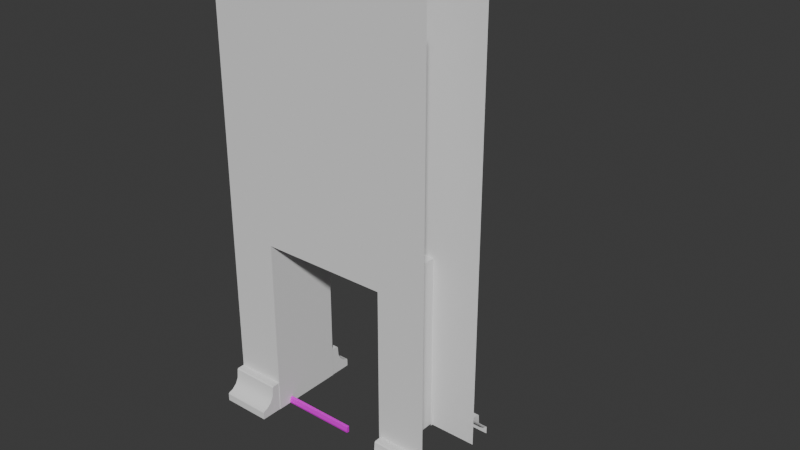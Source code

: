 # Source: Door.blend  (saved by Blender 4.3.34; exported with 4.5.12 LTS)
import bpy
from mathutils import Matrix  # noqa: F401  (used for matrix-valued properties, if any)

bpy.ops.wm.read_factory_settings(use_empty=True)
scene = bpy.context.scene
scene.name = 'Scene'

# ---- collections
col_collection = bpy.data.collections.new('Collection'); scene.collection.children.link(col_collection)

# ---- images (referenced by path relative to the original .blend; pixels are not part of the script)
import os
ASSET_DIR = os.environ.get("B2B_ASSET_DIR", "")  # directory of the original .blend (textures are referenced by path, not embedded)
HERE = os.path.dirname(os.path.abspath(__file__))  # packed textures are extracted next to this script under _unpacked/

def load_image(name, relpath, width, height, colorspace="sRGB"):
    """Load a texture the original file referenced (path relative to the .blend, or extracted next to this script)."""
    p = next((c for c in (os.path.join(HERE, relpath), os.path.join(ASSET_DIR, relpath)) if relpath and os.path.exists(c)), "")
    if p:
        img = bpy.data.images.load(p, check_existing=True)
        img.name = name
    else:  # same state as the original file: an image datablock whose file is absent (Cycles renders it pink)
        img = bpy.data.images.new(name, width, height)
        img.source = "FILE"
        img.filepath = "//" + (relpath or name)
    img.colorspace_settings.name = colorspace
    return img
img_map__72 = load_image('Map #72', 'SecurityRoomWallsAlbedo.tif', 1024, 1024, 'sRGB')

# ---- materials (node trees are filled in below, after node groups)
mat_07___default = bpy.data.materials.new('07 - Default')
mat_07___default.diffuse_color = (0.5882, 0.5882, 0.5882, 1.0)
mat_07___default.roughness = 0.8586
mat_07___default.specular_intensity = 0.0
mat_07___default.metallic = 1.0

# ---- material node trees
mat_07___default.use_nodes = True; mat_07___default.node_tree.nodes.clear()
_N = mat_07___default.node_tree.nodes; _L = mat_07___default.node_tree.links
n0 = _N.new('ShaderNodeBsdfPrincipled'); n0.name = 'Principled BSDF'; n0.location = (10, 300)
n0.inputs[1].default_value = 1.0
n0.inputs[2].default_value = 0.8586
n0.inputs[13].default_value = 0.0
n0.inputs[27].default_value = (0.0, 0.0, 0.0, 1.0)
n1 = _N.new('ShaderNodeOutputMaterial'); n1.name = 'Material Output'; n1.location = (300, 300)
n2 = _N.new('ShaderNodeNormalMap'); n2.name = 'Normal Map'; n2.location = (-300, -300)
n2.label = 'Normal/Map'
n3 = _N.new('ShaderNodeTexImage'); n3.name = 'Image Texture'; n3.location = (-300, 600)
n3.image = img_map__72
_L.new(n0.outputs[0], n1.inputs[0])
_L.new(n2.outputs[0], n0.inputs[5])
_L.new(n3.outputs[0], n0.inputs[0])
n1.is_active_output = True

# ---- world
world_world = bpy.data.worlds.new('World'); scene.world = world_world
world_world.use_nodes = True; world_world.node_tree.nodes.clear()
_N = world_world.node_tree.nodes; _L = world_world.node_tree.links
n0 = _N.new('ShaderNodeOutputWorld'); n0.name = 'World Output'; n0.location = (300, 300)
n1 = _N.new('ShaderNodeBackground'); n1.name = 'Background'; n1.location = (10, 300)
n1.inputs[0].default_value = (0.05088, 0.05088, 0.05088, 1.0)
_L.new(n1.outputs[0], n0.inputs[0])
n0.is_active_output = True
world_world.color = (0.05088, 0.05088, 0.05088)
world_world.sun_shadow_jitter_overblur = 0.0

# ---- meshes
me_mesh_001 = bpy.data.meshes.new('Mesh.001')
me_mesh_001.from_pydata([(-200.0, -300.0, 32.05), (-100.0, -300.0, 32.05), (100.0, -300.0, 32.05), (200.0, -300.0, 32.05), (-200.0, -297.6, 32.73), (-100.0, -297.6, 32.73), (100.0, -297.6, 32.73), (200.0, -297.6, 32.73), (-200.0, -291.4, 28.2), (-100.0, -291.4, 28.2), (100.0, -291.4, 28.2), (200.0, -291.4, 28.2), (-200.0, -292.3, 31.4), (-100.0, -292.3, 31.4), (100.0, -292.3, 31.4), (200.0, -292.3, 31.4), (86.37, -297.6, 32.73), (86.37, -291.4, 28.2), (86.37, -292.3, 31.4), (86.37, -300.0, 32.05), (-84.75, -300.0, 32.05), (-84.75, -297.6, 32.73), (-84.75, -292.3, 31.4), (86.37, -300.0, 28.31), (-84.75, -300.0, 28.31), (-84.75, -291.4, 28.2)], [], [(1, 5, 4, 0), (20, 21, 5, 1), (3, 7, 6, 2), (9, 8, 12, 13), (10, 17, 18, 14), (11, 10, 14, 15), (5, 13, 12, 4), (14, 18, 16, 6), (7, 15, 14, 6), (2, 6, 16, 19), (9, 13, 22, 25), (13, 5, 21, 22), (22, 21, 20, 25), (16, 18, 17, 19), (20, 24, 25), (19, 17, 23)])
me_mesh_001.polygons.foreach_set('use_smooth', [1, 1, 1, 1, 1, 1, 1, 1, 1, 1, 1, 1, 1, 1, 0, 0])
_k = set([(4, 5), (5, 21), (6, 7), (6, 16), (12, 13), (13, 22), (14, 15), (14, 18), (16, 18), (16, 19), (17, 18), (20, 21), (21, 22), (22, 25)])
me_mesh_001.attributes.new('sharp_edge', 'BOOLEAN', 'EDGE').data.foreach_set('value', [ (min(e.vertices), max(e.vertices)) in _k for e in me_mesh_001.edges])
_uv = me_mesh_001.uv_layers.new(name='UVChannel_1')
_uv.uv.foreach_set('vector', [0.3264, 0.01905, 0.3264, 0.03938, 0.2111, 0.03938, 0.2111, 0.01905, 0.3408, 0.01905, 0.3408, 0.03938, 0.3264, 0.03938, 0.3264, 0.01905, 0.6721, 0.01904, 0.6721, 0.03936, 0.5569, 0.03937, 0.5569, 0.01904, 0.3264, 0.05552, 0.2111, 0.05553, 0.2111, 0.04277, 0.3264, 0.04277, 0.5569, 0.05551, 0.5425, 0.05551, 0.5425, 0.04276, 0.5569, 0.04276, 0.6721, 0.05551, 0.5569, 0.05551, 0.5569, 0.04276, 0.6721, 0.04275, 0.3264, 0.03938, 0.3264, 0.04277, 0.2111, 0.04277, 0.2111, 0.03938, 0.5569, 0.04276, 0.5425, 0.04276, 0.5425, 0.03937, 0.5569, 0.03937, 0.6721, 0.03936, 0.6721, 0.04275, 0.5569, 0.04276, 0.5569, 0.03937, 0.5569, 0.01904, 0.5569, 0.03937, 0.5425, 0.03937, 0.5425, 0.01904, 0.3264, 0.05552, 0.3264, 0.04277, 0.3408, 0.04277, 0.3408, 0.05552, 0.3264, 0.04277, 0.3264, 0.03938, 0.3408, 0.03938, 0.3408, 0.04277, 0.3408, 0.04277, 0.3408, 0.03938, 0.3408, 0.01905, 0.3408, 0.05552, 0.5425, 0.03937, 0.5425, 0.04276, 0.5425, 0.05551, 0.5425, 0.01904, 0.3408, 0.01905, 0.3408, 0.01905, 0.3408, 0.05552, 0.5425, 0.01904, 0.5425, 0.05551, 0.5425, 0.01904])
me_mesh_001.materials.append(mat_07___default)
me_mesh_001.update()
me_mesh_001.normals_split_custom_set([tuple(v) for v in zip(*[iter([0.0, -0.2763, 0.9611, 0.0, -0.2763, 0.9611, 0.0, -0.2763, 0.9611, 0.0, -0.2763, 0.9611, 0.0, -0.2763, 0.9611, 0.0, -0.2763, 0.9611, 0.0, -0.2763, 0.9611, 0.0, -0.2763, 0.9611, 0.0, -0.2763, 0.9611, 0.0, -0.2763, 0.9611, 0.0, -0.2763, 0.9611, 0.0, -0.2763, 0.9611, 0.0, 0.9594, 0.2821, 0.0, 0.9594, 0.2821, 0.0, 0.9594, 0.2821, 0.0, 0.9594, 0.2821, 0.0, 0.9594, 0.2821, 0.0, 0.9594, 0.2821, 0.0, 0.9594, 0.2821, 0.0, 0.9594, 0.2821, 0.0, 0.9594, 0.2821, 0.0, 0.9594, 0.2821, 0.0, 0.9594, 0.2821, 0.0, 0.9594, 0.2821, 0.0, 0.2422, 0.9702, 0.0, 0.2422, 0.9702, 0.0, 0.2422, 0.9702, 0.0, 0.2422, 0.9702, 0.0, 0.2422, 0.9702, 0.0, 0.2422, 0.9702, 0.0, 0.2422, 0.9702, 0.0, 0.2422, 0.9702, 0.0, 0.2422, 0.9702, 0.0, 0.2422, 0.9702, 0.0, 0.2422, 0.9702, 0.0, 0.2422, 0.9702, 0.0, -0.2763, 0.9611, 0.0, -0.2763, 0.9611, 0.0, -0.2763, 0.9611, 0.0, -0.2763, 0.9611, 0.0, 0.9594, 0.2821, 0.0, 0.9594, 0.2821, 0.0, 0.9594, 0.2821, 0.0, 0.9594, 0.2821, 0.0, 0.2422, 0.9702, 0.0, 0.2422, 0.9702, 0.0, 0.2422, 0.9702, 0.0, 0.2422, 0.9702, 1.0, 0.0, 0.0, 1.0, 0.0, 0.0, 1.0, 0.0, 0.0, 1.0, 0.0, 0.0, -1.0, 0.0, 0.0, -1.0, 0.0, 0.0, -1.0, 0.0, 0.0, -1.0, 0.0, 0.0, 1.0, 1.007e-06, 0.0, 1.0, 1.007e-06, 0.0, 1.0, 1.007e-06, 0.0, -1.0, 8.292e-07, 0.0, -1.0, 8.292e-07, 0.0, -1.0, 8.292e-07, 0.0])] * 3)])
me_mesh = bpy.data.meshes.new('Mesh')
me_mesh.from_pydata([(-84.38, 0.0, 50.0), (84.38, 239.1, 50.0), (84.38, 0.0, 50.0), (-84.38, 1.728e-12, 9.095e-13), (84.38, 239.1, 1.805e-05), (84.38, 1.728e-12, 9.095e-13), (0.0, 400.0, 50.0), (0.0, 600.0, 50.0), (0.0, 239.1, 50.0), (0.0, 239.1, 1.805e-05), (84.19, 400.0, 50.0), (84.19, 600.0, 50.0), (-84.17, 400.0, 50.0), (-84.17, 600.0, 50.0), (-84.38, 239.1, 50.0), (-84.38, 239.1, 1.805e-05), (-150.0, 0.0, 50.0), (149.9, 400.0, 50.0), (149.9, 600.0, 50.0), (150.0, 0.0, 50.0), (-149.9, 400.0, 50.0), (-149.9, 600.0, 50.0), (-150.0, 239.1, 50.0), (150.0, 239.1, 50.0), (0.0, 319.5, 50.0), (-84.27, 319.5, 50.0), (84.28, 319.5, 50.0), (-149.9, 319.5, 50.0), (150.0, 319.5, 50.0), (-150.0, 40.12, 50.0), (150.0, 40.12, 50.0), (-150.0, -3.052e-05, 79.11), (150.0, -3.052e-05, 79.11), (150.0, 40.12, 59.34), (-150.0, 40.12, 59.34), (-150.0, 9.797, 79.11), (150.0, 9.797, 79.11), (-150.0, 26.05, 61.95), (150.0, 26.05, 61.95), (-150.0, 13.0, 72.3), (150.0, 13.0, 72.3), (150.0, 38.69, 60.9), (-150.0, 38.69, 60.9), (-150.0, 11.12, 78.15), (150.0, 11.12, 78.15), (-150.0, 18.51, 65.85), (150.0, 18.51, 65.85), (86.71, 40.12, 50.0), (-84.89, -3.052e-05, 79.11), (86.71, 38.69, 60.9), (86.71, 9.797, 79.11), (86.71, 13.0, 72.3), (86.71, 26.05, 61.95), (86.71, 40.12, 59.34), (86.71, 11.12, 78.15), (86.71, 18.51, 65.85), (-84.89, 40.12, 50.0), (86.71, -3.052e-05, 79.11), (-84.89, 38.69, 60.9), (-84.89, 9.797, 79.11), (-84.89, 13.0, 72.3), (-84.89, 26.05, 61.95), (-84.89, 40.12, 59.34), (-84.89, 11.12, 78.15), (-84.89, 18.51, 65.85), (-84.89, -3.052e-05, 46.65), (86.71, -3.052e-05, 46.65), (-84.37, 7.55e-06, -50.0), (84.37, 239.1, -50.0), (84.37, 7.55e-06, -50.0), (0.0, 400.0, -50.0), (0.0, 600.0, -50.0), (0.0, 239.1, -50.0), (84.19, 400.0, -50.0), (84.19, 600.0, -50.0), (-84.17, 400.0, -50.0), (-84.17, 600.0, -50.0), (-84.37, 239.1, -50.0), (-150.0, 7.55e-06, -50.0), (149.9, 400.0, -50.0), (149.9, 600.0, -50.0), (150.0, 7.55e-06, -50.0), (-149.9, 400.0, -50.0), (-149.9, 600.0, -50.0), (-150.0, 239.1, -50.0), (150.0, 239.1, -50.0), (0.0, 319.5, -50.0), (-84.27, 319.5, -50.0), (84.28, 319.5, -50.0), (-149.9, 319.5, -50.0), (150.0, 319.5, -50.0), (-150.0, 40.12, -50.0), (150.0, 40.12, -50.0), (-150.0, -1.857e-05, -79.11), (150.0, -1.857e-05, -79.11), (150.0, 40.12, -59.34), (-150.0, 40.12, -59.34), (-150.0, 9.797, -79.11), (150.0, 9.797, -79.11), (-150.0, 26.05, -61.95), (150.0, 26.05, -61.95), (-150.0, 13.0, -72.3), (150.0, 13.0, -72.3), (150.0, 38.69, -60.9), (-150.0, 38.69, -60.9), (-150.0, 11.12, -78.15), (150.0, 11.12, -78.15), (-150.0, 18.51, -65.85), (150.0, 18.51, -65.85), (86.71, 40.12, -50.0), (-84.89, -1.857e-05, -79.11), (86.71, 38.69, -60.9), (86.71, 9.797, -79.11), (86.71, 13.0, -72.3), (86.71, 26.05, -61.95), (86.71, 40.12, -59.34), (86.71, 11.12, -78.15), (86.71, 18.51, -65.85), (-84.89, 40.12, -50.0), (86.71, -1.857e-05, -79.11), (-84.89, 38.69, -60.9), (-84.89, 9.797, -79.11), (-84.89, 13.0, -72.3), (-84.89, 26.05, -61.95), (-84.89, 40.12, -59.34), (-84.89, 11.12, -78.15), (-84.89, 18.51, -65.85), (-84.89, -2.347e-05, -46.65), (86.71, -2.347e-05, -46.65)], [], [(8, 9, 4, 1), (1, 4, 5, 2), (10, 11, 7, 6), (14, 15, 9, 8), (12, 25, 24, 6), (6, 7, 13, 12), (17, 18, 11, 10), (20, 27, 25, 12), (6, 24, 26, 10), (0, 3, 15, 14), (12, 13, 21, 20), (1, 2, 19, 23), (0, 14, 22, 16), (10, 26, 28, 17), (14, 8, 24, 25), (22, 14, 25, 27), (8, 1, 26, 24), (1, 23, 28, 26), (48, 59, 35, 31), (47, 53, 33, 30), (60, 39, 43, 63), (40, 51, 54, 44), (58, 42, 37, 61), (41, 49, 52, 38), (46, 55, 51, 40), (33, 53, 49, 41), (58, 62, 34, 42), (36, 44, 54, 50), (64, 61, 37, 45), (46, 38, 52, 55), (32, 36, 50, 57), (29, 34, 62, 56), (45, 39, 60, 64), (43, 35, 59, 63), (59, 48, 65), (57, 50, 66), (66, 53, 47), (65, 56, 62), (51, 66, 54), (63, 59, 65), (52, 49, 53, 66), (55, 52, 66), (51, 55, 66), (66, 50, 54), (65, 60, 63), (65, 62, 58, 61), (64, 60, 65), (61, 64, 65), (72, 68, 4, 9), (68, 69, 5, 4), (73, 70, 71, 74), (77, 72, 9, 15), (75, 70, 86, 87), (70, 75, 76, 71), (79, 73, 74, 80), (82, 75, 87, 89), (70, 73, 88, 86), (67, 77, 15, 3), (75, 82, 83, 76), (68, 85, 81, 69), (67, 78, 84, 77), (73, 79, 90, 88), (77, 87, 86, 72), (84, 89, 87, 77), (72, 86, 88, 68), (68, 88, 90, 85), (110, 93, 97, 121), (109, 92, 95, 115), (122, 125, 105, 101), (102, 106, 116, 113), (120, 123, 99, 104), (103, 100, 114, 111), (108, 102, 113, 117), (95, 103, 111, 115), (120, 104, 96, 124), (98, 112, 116, 106), (126, 107, 99, 123), (108, 117, 114, 100), (94, 119, 112, 98), (91, 118, 124, 96), (107, 126, 122, 101), (105, 125, 121, 97), (121, 127, 110), (119, 128, 112), (128, 109, 115), (127, 124, 118), (113, 116, 128), (125, 127, 121), (114, 128, 115, 111), (117, 128, 114), (113, 128, 117), (128, 116, 112), (127, 125, 122), (127, 123, 120, 124), (126, 127, 122), (123, 127, 126)])
me_mesh.polygons.foreach_set('use_smooth', [0, 0, 1, 0, 1, 1, 1, 1, 1, 0, 1, 1, 1, 1, 1, 1, 1, 1, 1, 1, 1, 1, 1, 1, 1, 1, 1, 1, 1, 1, 1, 1, 1, 1, 0, 0, 1, 1, 0, 0, 0, 0, 0, 0, 0, 0, 0, 0, 0, 0, 1, 0, 1, 1, 1, 1, 1, 0, 1, 1, 1, 1, 1, 1, 1, 1, 1, 1, 1, 1, 1, 1, 1, 1, 1, 1, 1, 1, 1, 1, 1, 1, 0, 0, 1, 1, 0, 0, 0, 0, 0, 0, 0, 0, 0, 0])
_k = set([(33, 53), (34, 62), (35, 59), (36, 50), (41, 49), (42, 58), (43, 63), (44, 54), (47, 53), (56, 62), (95, 115), (96, 124), (97, 121), (98, 112), (103, 111), (104, 120), (105, 125), (106, 116), (109, 115), (118, 124)])
me_mesh.attributes.new('sharp_edge', 'BOOLEAN', 'EDGE').data.foreach_set('value', [ (min(e.vertices), max(e.vertices)) in _k for e in me_mesh.edges])
_uv = me_mesh.uv_layers.new(name='UVChannel_1')
_uv.uv.foreach_set('vector', [-0.5194, 0.8113, -0.5194, 0.8113, -0.31, 0.8113, -0.31, 0.8113, -0.31, 0.8113, -0.31, 0.8113, -0.31, 0.218, -0.31, 0.218, 0.7107, 1.164, 0.7107, 1.631, 0.5001, 1.631, 0.5001, 1.164, -0.7288, 0.5147, -0.7288, 0.5147, -0.5194, 0.8113, -0.5194, 0.8113, 0.8628, 0.1713, 0.8626, 0.3703, 1.072, 0.3703, 1.072, 0.1713, 0.5001, 1.164, 0.5001, 1.631, 0.2896, 1.631, 0.2896, 1.164, 0.8555, 1.164, 0.8555, 1.631, 0.7107, 1.631, 0.7107, 1.164, 0.7186, 0.1713, 0.7185, 0.3703, 0.8626, 0.3703, 0.8628, 0.1713, 1.072, 0.1713, 1.072, 0.3703, 1.282, 0.3703, 1.282, 0.1713, -0.7288, 0.218, -0.7288, 0.218, -0.7288, 0.5147, -0.7288, 0.5147, 0.2896, 1.164, 0.2896, 1.631, 0.1448, 1.631, 0.1448, 1.164, 0.9972, 0.9973, 0.9972, 0.2422, 0.8552, 0.2422, 0.8552, 0.9973, -7.929e-05, 0.4005, -7.929e-05, 0.9973, 0.1452, 0.9974, 0.1452, 0.4005, 1.282, 0.1713, 1.282, 0.3703, 1.426, 0.3703, 1.426, 0.1713, 0.8623, 0.1722, 1.072, 0.1722, 1.072, 0.3713, 0.8626, 0.3713, 0.7184, 0.1723, 0.8623, 0.1722, 0.8626, 0.3713, 0.7185, 0.3713, 1.072, 0.1722, 1.283, 0.1722, 1.282, 0.3713, 1.072, 0.3713, 1.283, 0.1722, 1.426, 0.1723, 1.426, 0.3713, 1.282, 0.3713, 0.2664, 0.02111, 0.2664, 0.04109, 0.106, 0.0411, 0.106, 0.02111, 0.5159, 0.1408, 0.5159, 0.1217, 0.6763, 0.1217, 0.6763, 0.1408, 0.2664, 0.05696, 0.106, 0.05697, 0.106, 0.04443, 0.2664, 0.04443, 0.6763, 0.05695, 0.5159, 0.05695, 0.5159, 0.04442, 0.6763, 0.04441, 0.2664, 0.1174, 0.106, 0.1175, 0.106, 0.09158, 0.2664, 0.09158, 0.6763, 0.1174, 0.5159, 0.1174, 0.5159, 0.09157, 0.6763, 0.09156, 0.6763, 0.07426, 0.5159, 0.07426, 0.5159, 0.05695, 0.6763, 0.05695, 0.6763, 0.1217, 0.5159, 0.1217, 0.5159, 0.1174, 0.6763, 0.1174, 0.2664, 0.1174, 0.2664, 0.1218, 0.106, 0.1218, 0.106, 0.1175, 0.6763, 0.04108, 0.6763, 0.04441, 0.5159, 0.04442, 0.5159, 0.04109, 0.2664, 0.07427, 0.2664, 0.09158, 0.106, 0.09158, 0.106, 0.07428, 0.6763, 0.07426, 0.6763, 0.09156, 0.5159, 0.09157, 0.5159, 0.07426, 0.6763, 0.0211, 0.6763, 0.04108, 0.5159, 0.04109, 0.5159, 0.0211, 0.106, 0.1408, 0.106, 0.1218, 0.2664, 0.1218, 0.2664, 0.1408, 0.106, 0.07428, 0.106, 0.05697, 0.2664, 0.05696, 0.2664, 0.07427, 0.106, 0.04443, 0.106, 0.0411, 0.2664, 0.04109, 0.2664, 0.04443, 0.2664, 0.04109, 0.2664, 0.02111, 0.2664, 0.02111, 0.5159, 0.0211, 0.5159, 0.04109, 0.5159, 0.04109, 0.2664, 0.04109, 0.5159, 0.1217, 0.5159, 0.1408, 0.5159, 0.0211, 0.2664, 0.1408, 0.2664, 0.1218, 0.5159, 0.05695, 0.2664, 0.04109, 0.5159, 0.04442, 0.2664, 0.04443, 0.2664, 0.04109, 0.2664, 0.02111, 0.5159, 0.09157, 0.5159, 0.1174, 0.5159, 0.1217, 0.2664, 0.04109, 0.5159, 0.07426, 0.5159, 0.09157, 0.2664, 0.04109, 0.5159, 0.05695, 0.5159, 0.07426, 0.2664, 0.04109, 0.2664, 0.04109, 0.5159, 0.04109, 0.5159, 0.04442, 0.2664, 0.02111, 0.2664, 0.05696, 0.2664, 0.04443, 0.2664, 0.02111, 0.2664, 0.1218, 0.2664, 0.1174, 0.2664, 0.09158, 0.2664, 0.07427, 0.2664, 0.05696, 0.2664, 0.02111, 0.2664, 0.09158, 0.2664, 0.07427, 0.2664, 0.02111, -0.5194, 0.8113, -0.31, 0.8113, -0.31, 0.8113, -0.5194, 0.8113, -0.31, 0.8113, -0.31, 0.218, -0.31, 0.218, -0.31, 0.8113, 0.7107, 1.164, 0.5001, 1.164, 0.5001, 1.631, 0.7107, 1.631, -0.7288, 0.5147, -0.5194, 0.8113, -0.5194, 0.8113, -0.7288, 0.5147, 0.8628, 0.1713, 1.072, 0.1713, 1.072, 0.3703, 0.8626, 0.3703, 0.5001, 1.164, 0.2896, 1.164, 0.2896, 1.631, 0.5001, 1.631, 0.8555, 1.164, 0.7107, 1.164, 0.7107, 1.631, 0.8555, 1.631, 0.7186, 0.1713, 0.8628, 0.1713, 0.8626, 0.3703, 0.7185, 0.3703, 1.072, 0.1713, 1.282, 0.1713, 1.282, 0.3703, 1.072, 0.3703, -0.7288, 0.218, -0.7288, 0.5147, -0.7288, 0.5147, -0.7288, 0.218, 0.2896, 1.164, 0.1448, 1.164, 0.1448, 1.631, 0.2896, 1.631, 0.9972, 0.9973, 0.8552, 0.9973, 0.8552, 0.2422, 0.9972, 0.2422, -7.929e-05, 0.4005, 0.1452, 0.4005, 0.1452, 0.9974, -7.929e-05, 0.9973, 1.282, 0.1713, 1.426, 0.1713, 1.426, 0.3703, 1.282, 0.3703, 0.8623, 0.1722, 0.8626, 0.3713, 1.072, 0.3713, 1.072, 0.1722, 0.7184, 0.1723, 0.7185, 0.3713, 0.8626, 0.3713, 0.8623, 0.1722, 1.072, 0.1722, 1.072, 0.3713, 1.282, 0.3713, 1.283, 0.1722, 1.283, 0.1722, 1.282, 0.3713, 1.426, 0.3713, 1.426, 0.1723, 0.2664, 0.02111, 0.106, 0.02111, 0.106, 0.0411, 0.2664, 0.04109, 0.5159, 0.1408, 0.6763, 0.1408, 0.6763, 0.1217, 0.5159, 0.1217, 0.2664, 0.05696, 0.2664, 0.04443, 0.106, 0.04443, 0.106, 0.05697, 0.6763, 0.05695, 0.6763, 0.04441, 0.5159, 0.04442, 0.5159, 0.05695, 0.2664, 0.1174, 0.2664, 0.09158, 0.106, 0.09158, 0.106, 0.1175, 0.6763, 0.1174, 0.6763, 0.09156, 0.5159, 0.09157, 0.5159, 0.1174, 0.6763, 0.07426, 0.6763, 0.05695, 0.5159, 0.05695, 0.5159, 0.07426, 0.6763, 0.1217, 0.6763, 0.1174, 0.5159, 0.1174, 0.5159, 0.1217, 0.2664, 0.1174, 0.106, 0.1175, 0.106, 0.1218, 0.2664, 0.1218, 0.6763, 0.04108, 0.5159, 0.04109, 0.5159, 0.04442, 0.6763, 0.04441, 0.2664, 0.07427, 0.106, 0.07428, 0.106, 0.09158, 0.2664, 0.09158, 0.6763, 0.07426, 0.5159, 0.07426, 0.5159, 0.09157, 0.6763, 0.09156, 0.6763, 0.0211, 0.5159, 0.0211, 0.5159, 0.04109, 0.6763, 0.04108, 0.106, 0.1408, 0.2664, 0.1408, 0.2664, 0.1218, 0.106, 0.1218, 0.106, 0.07428, 0.2664, 0.07427, 0.2664, 0.05696, 0.106, 0.05697, 0.106, 0.04443, 0.2664, 0.04443, 0.2664, 0.04109, 0.106, 0.0411, 0.2664, 0.04109, 0.2664, 0.02111, 0.2664, 0.02111, 0.5159, 0.0211, 0.5159, 0.04109, 0.5159, 0.04109, 0.2664, 0.04109, 0.5159, 0.1408, 0.5159, 0.1217, 0.5159, 0.0211, 0.2664, 0.1218, 0.2664, 0.1408, 0.5159, 0.05695, 0.5159, 0.04442, 0.2664, 0.04109, 0.2664, 0.04443, 0.2664, 0.02111, 0.2664, 0.04109, 0.5159, 0.09157, 0.2664, 0.04109, 0.5159, 0.1217, 0.5159, 0.1174, 0.5159, 0.07426, 0.2664, 0.04109, 0.5159, 0.09157, 0.5159, 0.05695, 0.2664, 0.04109, 0.5159, 0.07426, 0.2664, 0.04109, 0.5159, 0.04442, 0.5159, 0.04109, 0.2664, 0.02111, 0.2664, 0.04443, 0.2664, 0.05696, 0.2664, 0.02111, 0.2664, 0.09158, 0.2664, 0.1174, 0.2664, 0.1218, 0.2664, 0.07427, 0.2664, 0.02111, 0.2664, 0.05696, 0.2664, 0.09158, 0.2664, 0.02111, 0.2664, 0.07427])
me_mesh.update()
me_mesh.normals_split_custom_set([tuple(v) for v in zip(*[iter([0.0, -1.0, 0.0, 0.0, -1.0, 0.0, 0.0, -1.0, 0.0, 0.0, -1.0, 0.0, -1.0, 0.0, 0.0, -1.0, 0.0, 0.0, -1.0, 0.0, 0.0, -1.0, 0.0, 0.0, 0.0, 0.0, 1.0, 0.0, 0.0, 1.0, 0.0, 0.0, 1.0, 0.0, 0.0, 1.0, 0.0, -1.0, 0.0, 0.0, -1.0, 0.0, 0.0, -1.0, 0.0, 0.0, -1.0, 0.0, 0.0, 0.0, 1.0, -5.637e-12, -5.915e-09, 1.0, 0.0, 0.0, 1.0, 0.0, 0.0, 1.0, 0.0, 0.0, 1.0, 0.0, 0.0, 1.0, 0.0, 0.0, 1.0, 0.0, 0.0, 1.0, 0.0, 0.0, 1.0, 0.0, 0.0, 1.0, 0.0, 0.0, 1.0, 0.0, 0.0, 1.0, 0.0, 0.0, 1.0, -1.129e-11, -1.184e-08, 1.0, -5.637e-12, -5.915e-09, 1.0, 0.0, 0.0, 1.0, 0.0, 0.0, 1.0, 0.0, 0.0, 1.0, 5.638e-12, -5.915e-09, 1.0, 0.0, 0.0, 1.0, 1.0, 0.0, 0.0, 1.0, 0.0, 0.0, 1.0, 0.0, 0.0, 1.0, 0.0, 0.0, 0.0, 0.0, 1.0, 0.0, 0.0, 1.0, 0.0, 0.0, 1.0, 0.0, 0.0, 1.0, 7.527e-12, -5.238e-09, 1.0, 0.0, 7.978e-09, 1.0, 0.0, 7.978e-09, 1.0, 1.128e-11, -7.849e-09, 1.0, 0.0, 7.978e-09, 1.0, -7.527e-12, -5.238e-09, 1.0, -1.128e-11, -7.848e-09, 1.0, 0.0, 7.978e-09, 1.0, 0.0, 0.0, 1.0, 5.638e-12, -5.915e-09, 1.0, 1.129e-11, -1.184e-08, 1.0, 0.0, 0.0, 1.0, -7.527e-12, -5.238e-09, 1.0, 0.0, 0.0, 1.0, 0.0, 0.0, 1.0, -5.637e-12, -5.915e-09, 1.0, -1.128e-11, -7.848e-09, 1.0, -7.527e-12, -5.238e-09, 1.0, -5.637e-12, -5.915e-09, 1.0, -1.129e-11, -1.184e-08, 1.0, 0.0, 0.0, 1.0, 7.527e-12, -5.238e-09, 1.0, 5.638e-12, -5.915e-09, 1.0, 0.0, 0.0, 1.0, 7.527e-12, -5.238e-09, 1.0, 1.128e-11, -7.849e-09, 1.0, 1.129e-11, -1.184e-08, 1.0, 5.638e-12, -5.915e-09, 1.0, 0.0, -3.115e-06, 1.0, 0.0, -3.115e-06, 1.0, 0.0, -3.115e-06, 1.0, 0.0, -3.115e-06, 1.0, 1.969e-13, 1.0, 3.304e-06, 1.969e-13, 1.0, 3.304e-06, 1.969e-13, 1.0, 3.304e-06, 1.969e-13, 1.0, 3.304e-06, 0.0, 0.8731, 0.4876, 0.0, 0.8731, 0.4876, 0.0, 0.9517, 0.3069, 0.0, 0.9517, 0.3069, 0.0, 0.8731, 0.4876, 0.0, 0.8731, 0.4876, 0.0, 0.9517, 0.3069, 0.0, 0.9517, 0.3069, 0.0, 0.08277, 0.9966, 0.0, 0.08277, 0.9966, 0.0, 0.2766, 0.961, 0.0, 0.2766, 0.961, 0.0, 0.08277, 0.9966, 0.0, 0.08277, 0.9966, 0.0, 0.2766, 0.961, 0.0, 0.2766, 0.961, 0.0, 0.6217, 0.7833, 0.0, 0.6217, 0.7833, 0.0, 0.8731, 0.4876, 0.0, 0.8731, 0.4876, 0.0, 0.7358, 0.6772, 0.0, 0.7358, 0.6772, 0.0, 0.7358, 0.6772, 0.0, 0.7358, 0.6772, 0.0, 0.7358, 0.6772, 0.0, 0.7358, 0.6772, 0.0, 0.7358, 0.6772, 0.0, 0.7358, 0.6772, 0.0, 0.5887, 0.8084, 0.0, 0.5887, 0.8084, 0.0, 0.5887, 0.8084, 0.0, 0.5887, 0.8084, 0.0, 0.6217, 0.7833, 0.0, 0.2766, 0.961, 0.0, 0.2766, 0.961, 0.0, 0.6217, 0.7833, 0.0, 0.6217, 0.7833, 0.0, 0.2766, 0.961, 0.0, 0.2766, 0.961, 0.0, 0.6217, 0.7833, 0.0, -3.115e-06, 1.0, 0.0, -3.115e-06, 1.0, 0.0, -3.115e-06, 1.0, 0.0, -3.115e-06, 1.0, -1.914e-13, 1.0, 3.211e-06, -1.914e-13, 1.0, 3.211e-06, -1.914e-13, 1.0, 3.211e-06, -1.914e-13, 1.0, 3.211e-06, 0.0, 0.6217, 0.7833, 0.0, 0.8731, 0.4876, 0.0, 0.8731, 0.4876, 0.0, 0.6217, 0.7833, 0.0, 0.5887, 0.8084, 0.0, 0.5887, 0.8084, 0.0, 0.5887, 0.8084, 0.0, 0.5887, 0.8084, 1.0, -1.535e-06, 0.0, 1.0, -1.535e-06, 0.0, 1.0, -1.535e-06, 0.0, -1.0, 0.0, 0.0, -1.0, 0.0, 0.0, -1.0, 0.0, 0.0, -1.0, 3.257e-07, 0.0, -1.0, 3.257e-07, 0.0, -1.0, 3.257e-07, 0.0, 1.0, 0.0, 0.0, 1.0, 0.0, 0.0, 1.0, 0.0, 0.0, -1.0, 0.0, 0.0, -1.0, 0.0, 0.0, -1.0, 0.0, 0.0, 1.0, 0.0, 0.0, 1.0, 0.0, 0.0, 1.0, 0.0, 0.0, -1.0, 0.0, 0.0, -1.0, 0.0, 0.0, -1.0, 0.0, 0.0, -1.0, 0.0, 0.0, -1.0, 0.0, 0.0, -1.0, 0.0, 0.0, -1.0, 0.0, 0.0, -1.0, 0.0, 0.0, -1.0, 0.0, 0.0, -1.0, 0.0, 0.0, -1.0, -4.67e-06, 0.0, -1.0, -4.67e-06, 0.0, -1.0, -4.67e-06, 0.0, 1.0, -4.904e-07, 0.0, 1.0, -4.904e-07, 0.0, 1.0, -4.904e-07, 0.0, 1.0, -2.026e-07, 0.0, 1.0, -2.026e-07, 0.0, 1.0, -2.026e-07, 0.0, 1.0, -2.026e-07, 0.0, 1.0, 2.168e-06, 0.0, 1.0, 2.168e-06, 0.0, 1.0, 2.168e-06, 0.0, 1.0, 0.0, 0.0, 1.0, 0.0, 0.0, 1.0, 0.0, 0.0, 0.0, -1.0, 4.63e-07, 0.0, -1.0, 4.63e-07, 0.0, -1.0, 4.63e-07, 0.0, -1.0, 4.63e-07, -1.0, 3.6e-08, 1.526e-07, -1.0, 3.6e-08, 1.526e-07, -1.0, 3.6e-08, 1.526e-07, -1.0, 3.6e-08, 1.526e-07, 8.45e-12, 1.474e-07, -1.0, 0.0, 1.474e-07, -1.0, 0.0, 1.526e-07, -1.0, 0.0, 1.526e-07, -1.0, 0.0, -1.0, 4.63e-07, 0.0, -1.0, 4.63e-07, 0.0, -1.0, 4.63e-07, 0.0, -1.0, 4.63e-07, -8.449e-12, 1.474e-07, -1.0, 0.0, 1.474e-07, -1.0, 0.0, 1.659e-07, -1.0, -8.462e-12, 1.6e-07, -1.0, 0.0, 1.474e-07, -1.0, -8.449e-12, 1.474e-07, -1.0, 0.0, 1.526e-07, -1.0, 0.0, 1.526e-07, -1.0, 1.692e-11, 1.474e-07, -1.0, 8.45e-12, 1.474e-07, -1.0, 0.0, 1.526e-07, -1.0, 0.0, 1.526e-07, -1.0, -1.692e-11, 1.474e-07, -1.0, -8.449e-12, 1.474e-07, -1.0, -8.462e-12, 1.6e-07, -1.0, -1.691e-11, 1.541e-07, -1.0, 0.0, 1.474e-07, -1.0, 8.45e-12, 1.474e-07, -1.0, 8.462e-12, 1.6e-07, -1.0, 0.0, 1.659e-07, -1.0, 1.0, 3.6e-08, 1.526e-07, 1.0, 3.6e-08, 1.526e-07, 1.0, 3.6e-08, 1.526e-07, 1.0, 3.6e-08, 1.526e-07, -8.449e-12, 1.474e-07, -1.0, -1.692e-11, 1.474e-07, -1.0, 0.0, 1.526e-07, -1.0, 0.0, 1.526e-07, -1.0, 0.0, 1.69e-07, -1.0, 0.0, 1.588e-07, -1.0, 0.0, 1.516e-07, -1.0, 0.0, 1.516e-07, -1.0, 1.14e-11, 1.516e-07, -1.0, 1.14e-11, 1.516e-07, -1.0, 5.699e-12, 1.588e-07, -1.0, 3.8e-12, 1.69e-07, -1.0, 8.45e-12, 1.474e-07, -1.0, 1.692e-11, 1.474e-07, -1.0, 1.691e-11, 1.541e-07, -1.0, 8.462e-12, 1.6e-07, -1.0, 3.8e-12, 1.69e-07, -1.0, -8.462e-12, 1.6e-07, -1.0, 0.0, 1.659e-07, -1.0, 0.0, 1.896e-07, -1.0, 5.699e-12, 1.588e-07, -1.0, -1.691e-11, 1.541e-07, -1.0, -8.462e-12, 1.6e-07, -1.0, 3.8e-12, 1.69e-07, -1.0, 0.0, 1.896e-07, -1.0, 0.0, 1.659e-07, -1.0, 8.462e-12, 1.6e-07, -1.0, 0.0, 1.69e-07, -1.0, 0.0, 1.69e-07, -1.0, 8.462e-12, 1.6e-07, -1.0, 1.691e-11, 1.541e-07, -1.0, 0.0, 1.588e-07, -1.0, 0.0, -3.115e-06, -1.0, 0.0, -3.115e-06, -1.0, 0.0, -3.115e-06, -1.0, 0.0, -3.115e-06, -1.0, 0.0, 1.0, -3.304e-06, 0.0, 1.0, -3.304e-06, 0.0, 1.0, -3.304e-06, 0.0, 1.0, -3.304e-06, 0.0, 0.8731, -0.4876, 0.0, 0.9517, -0.3069, 0.0, 0.9517, -0.3069, 0.0, 0.8731, -0.4876, 0.0, 0.8731, -0.4876, 0.0, 0.9517, -0.3069, 0.0, 0.9517, -0.3069, 0.0, 0.8731, -0.4876, 0.0, 0.08277, -0.9966, 0.0, 0.2766, -0.961, 0.0, 0.2766, -0.961, 0.0, 0.08277, -0.9966, 0.0, 0.08277, -0.9966, 0.0, 0.2766, -0.961, 0.0, 0.2766, -0.961, 0.0, 0.08277, -0.9966, 0.0, 0.6217, -0.7833, 0.0, 0.8731, -0.4876, 0.0, 0.8731, -0.4876, 0.0, 0.6217, -0.7833, 0.0, 0.7358, -0.6772, 0.0, 0.7358, -0.6772, 0.0, 0.7358, -0.6772, 0.0, 0.7358, -0.6772, 0.0, 0.7358, -0.6772, 0.0, 0.7358, -0.6772, 0.0, 0.7358, -0.6772, 0.0, 0.7358, -0.6772, 0.0, 0.5887, -0.8084, 0.0, 0.5887, -0.8084, 0.0, 0.5887, -0.8084, 0.0, 0.5887, -0.8084, 0.0, 0.6217, -0.7833, 0.0, 0.6217, -0.7833, 0.0, 0.2766, -0.961, 0.0, 0.2766, -0.961, 0.0, 0.6217, -0.7833, 0.0, 0.6217, -0.7833, 0.0, 0.2766, -0.961, 0.0, 0.2766, -0.961, 0.0, -3.115e-06, -1.0, 0.0, -3.115e-06, -1.0, 0.0, -3.115e-06, -1.0, 0.0, -3.115e-06, -1.0, 0.0, 1.0, -3.211e-06, 0.0, 1.0, -3.211e-06, 0.0, 1.0, -3.211e-06, 0.0, 1.0, -3.211e-06, 0.0, 0.6217, -0.7833, 0.0, 0.6217, -0.7833, 0.0, 0.8731, -0.4876, 0.0, 0.8731, -0.4876, 0.0, 0.5887, -0.8084, 0.0, 0.5887, -0.8084, 0.0, 0.5887, -0.8084, 0.0, 0.5887, -0.8084, 1.0, 0.0, 0.0, 1.0, 0.0, 0.0, 1.0, 0.0, 0.0, -1.0, 0.0, 0.0, -1.0, 0.0, 0.0, -1.0, 0.0, 0.0, -1.0, -3.257e-07, 0.0, -1.0, -3.257e-07, 0.0, -1.0, -3.257e-07, 0.0, 1.0, 0.0, 0.0, 1.0, 0.0, 0.0, 1.0, 0.0, 0.0, -1.0, 0.0, 0.0, -1.0, 0.0, 0.0, -1.0, 0.0, 0.0, 1.0, 0.0, 0.0, 1.0, 0.0, 0.0, 1.0, 0.0, 0.0, -1.0, 2.026e-07, 0.0, -1.0, 2.026e-07, 0.0, -1.0, 2.026e-07, 0.0, -1.0, 2.026e-07, 0.0, -1.0, 0.0, 0.0, -1.0, 0.0, 0.0, -1.0, 0.0, 0.0, -1.0, 1.084e-06, 0.0, -1.0, 1.084e-06, 0.0, -1.0, 1.084e-06, 0.0, -1.0, -4.962e-06, 0.0, -1.0, -4.962e-06, 0.0, -1.0, -4.962e-06, 0.0, 1.0, -1.471e-06, 0.0, 1.0, -1.471e-06, 0.0, 1.0, -1.471e-06, 0.0, 1.0, 2.026e-07, 0.0, 1.0, 2.026e-07, 0.0, 1.0, 2.026e-07, 0.0, 1.0, 2.026e-07, 0.0, 1.0, 0.0, 0.0, 1.0, 0.0, 0.0, 1.0, 0.0, 0.0, 1.0, 0.0, 0.0, 1.0, 0.0, 0.0, 1.0, 0.0, 0.0])] * 3)])

# ---- objects
ob_walltrimlight010 = bpy.data.objects.new('WallTrimLight010', me_mesh_001)
ob_wallsercritydoor = bpy.data.objects.new('WallSercrityDoor', me_mesh)

# ---- transforms, parenting, visibility, modifiers, constraints
ob_walltrimlight010.location = (1.0, 5e-07, 3.0)
ob_walltrimlight010.rotation_euler = (1.571, -0.0, 0.0)
ob_walltrimlight010.scale = (0.01, 0.01, 0.01)
ob_walltrimlight010.color = (0.8, 0.8, 0.8, 1.0)
ob_wallsercritydoor.location = (0.0, 0.0, 0.0)
ob_wallsercritydoor.rotation_euler = (1.571, -0.0, 0.0)
ob_wallsercritydoor.scale = (0.01, 0.01, 0.01)
ob_wallsercritydoor.color = (0.8, 0.8, 0.8, 1.0)

# ---- collection membership
col_collection.objects.link(ob_walltrimlight010)
col_collection.objects.link(ob_wallsercritydoor)

# ---- scene / render settings (as saved in the file)
scene.frame_start = 1; scene.frame_end = 250; scene.frame_set(1)
scene.render.engine = 'BLENDER_EEVEE_NEXT'
scene.render.fps = 30
bpy.context.view_layer.update()

# ---- added for rendering (the .blend has no active camera and no usable light): camera, sun
cam_auto = bpy.data.cameras.new('AutoCamera')
cam_auto.lens = 50.0
cam_auto.sensor_width = 36.0
cam_auto.clip_end = 1000.0
ob_auto_camera = bpy.data.objects.new('AutoCamera', cam_auto)
scene.collection.objects.link(ob_auto_camera)
ob_auto_camera.location = (7.84192, -8.5103, 8.67353)
ob_auto_camera.rotation_euler = (1.09748, -7.21219e-08, 0.694738)
scene.camera = ob_auto_camera
light_auto_sun = bpy.data.lights.new('AutoSun', 'SUN')
light_auto_sun.energy = 3.0
light_auto_sun.angle = 0.0523599
ob_auto_sun = bpy.data.objects.new('AutoSun', light_auto_sun)
scene.collection.objects.link(ob_auto_sun)
ob_auto_sun.rotation_euler = (0.872665, 0.174533, 0.523599)
bpy.context.view_layer.update()

